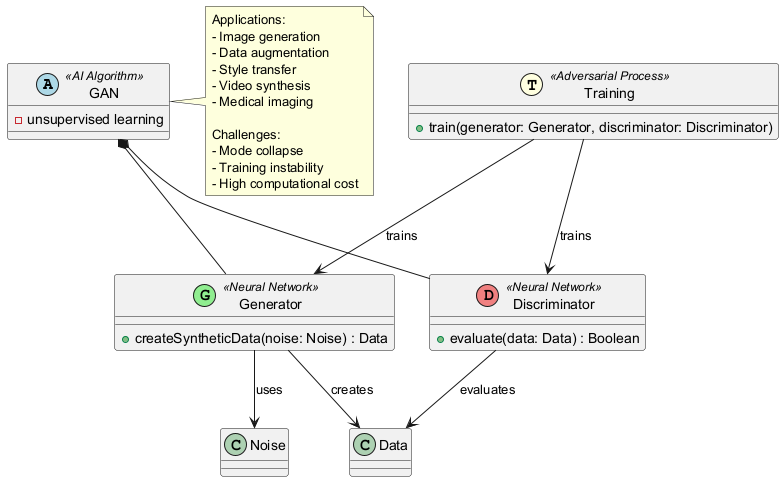

The diagram above was rendered by PlantUML. Its source (embedded in the PNG):
@startuml
class GAN << (A,lightblue) AI Algorithm >> {
    - unsupervised learning
}

class Generator << (G,lightgreen) Neural Network >> {
    + createSyntheticData(noise: Noise) : Data
}

class Discriminator << (D,lightcoral) Neural Network >> {
    + evaluate(data: Data) : Boolean
}

class Noise {
}

class Data {
}

class Training << (T,lightyellow) Adversarial Process >> {
    + train(generator: Generator, discriminator: Discriminator)
}

GAN *-- Generator
GAN *-- Discriminator
Generator --> Noise : uses
Generator --> Data : creates
Discriminator --> Data : evaluates
Training --> Generator : trains
Training --> Discriminator : trains

note right of GAN
    Applications:
    - Image generation
    - Data augmentation
    - Style transfer
    - Video synthesis
    - Medical imaging

    Challenges:
    - Mode collapse
    - Training instability
    - High computational cost
end note
@enduml